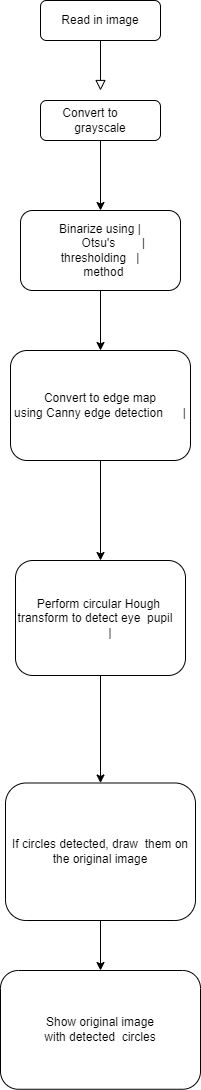

The diagram above was exported from draw.io. Its source (the exported page's mxGraphModel, read from the mxfile embedded in the PNG):
<mxGraphModel dx="1038" dy="489" grid="1" gridSize="10" guides="1" tooltips="1" connect="1" arrows="1" fold="1" page="1" pageScale="1" pageWidth="827" pageHeight="1169" math="0" shadow="0">
  <root>
    <mxCell id="WIyWlLk6GJQsqaUBKTNV-0" />
    <mxCell id="WIyWlLk6GJQsqaUBKTNV-1" parent="WIyWlLk6GJQsqaUBKTNV-0" />
    <mxCell id="WIyWlLk6GJQsqaUBKTNV-2" value="" style="rounded=0;html=1;jettySize=auto;orthogonalLoop=1;fontSize=11;endArrow=block;endFill=0;endSize=8;strokeWidth=1;shadow=0;labelBackgroundColor=none;edgeStyle=orthogonalEdgeStyle;" parent="WIyWlLk6GJQsqaUBKTNV-1" source="WIyWlLk6GJQsqaUBKTNV-3" edge="1">
      <mxGeometry relative="1" as="geometry">
        <mxPoint x="220" y="170" as="targetPoint" />
      </mxGeometry>
    </mxCell>
    <mxCell id="WIyWlLk6GJQsqaUBKTNV-3" value="Read in image" style="rounded=1;whiteSpace=wrap;html=1;fontSize=12;glass=0;strokeWidth=1;shadow=0;" parent="WIyWlLk6GJQsqaUBKTNV-1" vertex="1">
      <mxGeometry x="160" y="80" width="120" height="40" as="geometry" />
    </mxCell>
    <mxCell id="W6MVaMOB69Ze8_CqmTzw-1" value="" style="edgeStyle=orthogonalEdgeStyle;rounded=0;orthogonalLoop=1;jettySize=auto;html=1;" edge="1" parent="WIyWlLk6GJQsqaUBKTNV-1" source="WIyWlLk6GJQsqaUBKTNV-7" target="WIyWlLk6GJQsqaUBKTNV-12">
      <mxGeometry relative="1" as="geometry" />
    </mxCell>
    <mxCell id="WIyWlLk6GJQsqaUBKTNV-7" value="&lt;div&gt;Convert to&amp;nbsp; &amp;nbsp;&lt;span style=&quot;background-color: initial;&quot;&gt;&amp;nbsp; &amp;nbsp; grayscale&lt;/span&gt;&lt;/div&gt;" style="rounded=1;whiteSpace=wrap;html=1;fontSize=12;glass=0;strokeWidth=1;shadow=0;" parent="WIyWlLk6GJQsqaUBKTNV-1" vertex="1">
      <mxGeometry x="160" y="180" width="120" height="40" as="geometry" />
    </mxCell>
    <mxCell id="W6MVaMOB69Ze8_CqmTzw-3" value="" style="edgeStyle=orthogonalEdgeStyle;rounded=0;orthogonalLoop=1;jettySize=auto;html=1;" edge="1" parent="WIyWlLk6GJQsqaUBKTNV-1" source="WIyWlLk6GJQsqaUBKTNV-11" target="W6MVaMOB69Ze8_CqmTzw-2">
      <mxGeometry relative="1" as="geometry" />
    </mxCell>
    <mxCell id="WIyWlLk6GJQsqaUBKTNV-11" value="&lt;div&gt;Convert to&amp;nbsp;&lt;span style=&quot;background-color: initial;&quot;&gt;edge map using&amp;nbsp;&lt;/span&gt;&lt;span style=&quot;background-color: initial;&quot;&gt;Canny edge&amp;nbsp;&lt;/span&gt;&lt;span style=&quot;background-color: initial;&quot;&gt;detection&amp;nbsp; &amp;nbsp; &amp;nbsp; |&lt;/span&gt;&lt;/div&gt;" style="rounded=1;whiteSpace=wrap;html=1;fontSize=12;glass=0;strokeWidth=1;shadow=0;" parent="WIyWlLk6GJQsqaUBKTNV-1" vertex="1">
      <mxGeometry x="130" y="430" width="180" height="110" as="geometry" />
    </mxCell>
    <mxCell id="W6MVaMOB69Ze8_CqmTzw-0" value="" style="edgeStyle=orthogonalEdgeStyle;rounded=0;orthogonalLoop=1;jettySize=auto;html=1;" edge="1" parent="WIyWlLk6GJQsqaUBKTNV-1" source="WIyWlLk6GJQsqaUBKTNV-12" target="WIyWlLk6GJQsqaUBKTNV-11">
      <mxGeometry relative="1" as="geometry" />
    </mxCell>
    <mxCell id="WIyWlLk6GJQsqaUBKTNV-12" value="&lt;div&gt;Binarize using |&lt;/div&gt;&lt;div&gt;&amp;nbsp; &amp;nbsp; &amp;nbsp; &amp;nbsp; &amp;nbsp;Otsu's&amp;nbsp;&lt;span style=&quot;background-color: initial;&quot;&gt;&amp;nbsp; &amp;nbsp; &amp;nbsp; &amp;nbsp;|&amp;nbsp; thresholding&amp;nbsp; &amp;nbsp;|&lt;/span&gt;&lt;/div&gt;&lt;div&gt;&amp;nbsp; method&lt;/div&gt;" style="rounded=1;whiteSpace=wrap;html=1;fontSize=12;glass=0;strokeWidth=1;shadow=0;" parent="WIyWlLk6GJQsqaUBKTNV-1" vertex="1">
      <mxGeometry x="140" y="290" width="160" height="80" as="geometry" />
    </mxCell>
    <mxCell id="W6MVaMOB69Ze8_CqmTzw-5" value="" style="edgeStyle=orthogonalEdgeStyle;rounded=0;orthogonalLoop=1;jettySize=auto;html=1;" edge="1" parent="WIyWlLk6GJQsqaUBKTNV-1" source="W6MVaMOB69Ze8_CqmTzw-2" target="W6MVaMOB69Ze8_CqmTzw-4">
      <mxGeometry relative="1" as="geometry" />
    </mxCell>
    <mxCell id="W6MVaMOB69Ze8_CqmTzw-2" value="&lt;div&gt;Perform&amp;nbsp;&lt;span style=&quot;background-color: initial;&quot;&gt;circular Hough&lt;/span&gt;&lt;span style=&quot;background-color: initial;&quot;&gt;&amp;nbsp; transform&lt;/span&gt;&lt;span style=&quot;background-color: initial;&quot;&gt;&amp;nbsp;to detect eye&amp;nbsp;&lt;/span&gt;&lt;span style=&quot;background-color: initial;&quot;&gt;&amp;nbsp;pupil&amp;nbsp; &amp;nbsp; &amp;nbsp; &amp;nbsp; &amp;nbsp; |&lt;/span&gt;&lt;/div&gt;" style="whiteSpace=wrap;html=1;rounded=1;glass=0;strokeWidth=1;shadow=0;" vertex="1" parent="WIyWlLk6GJQsqaUBKTNV-1">
      <mxGeometry x="135" y="640" width="170" height="115" as="geometry" />
    </mxCell>
    <mxCell id="W6MVaMOB69Ze8_CqmTzw-7" value="" style="edgeStyle=orthogonalEdgeStyle;rounded=0;orthogonalLoop=1;jettySize=auto;html=1;" edge="1" parent="WIyWlLk6GJQsqaUBKTNV-1" source="W6MVaMOB69Ze8_CqmTzw-4" target="W6MVaMOB69Ze8_CqmTzw-6">
      <mxGeometry relative="1" as="geometry" />
    </mxCell>
    <mxCell id="W6MVaMOB69Ze8_CqmTzw-4" value="If circles detected, draw&amp;nbsp; them on the&amp;nbsp;original image" style="rounded=1;whiteSpace=wrap;html=1;glass=0;strokeWidth=1;shadow=0;" vertex="1" parent="WIyWlLk6GJQsqaUBKTNV-1">
      <mxGeometry x="125" y="862.5" width="190" height="137.5" as="geometry" />
    </mxCell>
    <mxCell id="W6MVaMOB69Ze8_CqmTzw-6" value="Show original&amp;nbsp;image with&amp;nbsp;detected&amp;nbsp;&amp;nbsp;circles" style="whiteSpace=wrap;html=1;rounded=1;glass=0;strokeWidth=1;shadow=0;" vertex="1" parent="WIyWlLk6GJQsqaUBKTNV-1">
      <mxGeometry x="120" y="1050" width="200" height="118.75" as="geometry" />
    </mxCell>
  </root>
</mxGraphModel>